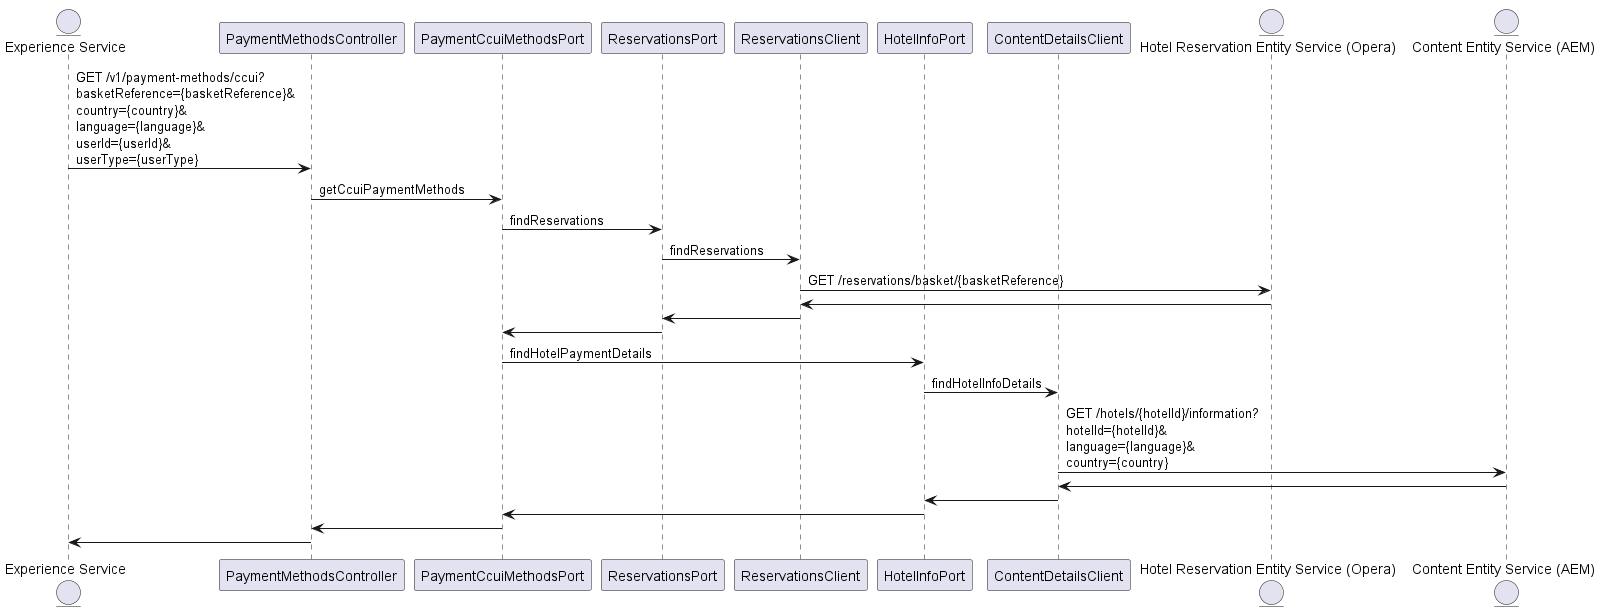

The diagram above was rendered by PlantUML. Its source (embedded in the PNG):
@startuml
entity "Experience Service" as ES
participant PaymentMethodsController as Controller
participant PaymentCcuiMethodsPort as InboundPort

participant ReservationsPort as ReservationsOutboundPort
participant ReservationsClient

participant HotelInfoPort as HotelOutboundPort
participant ContentDetailsClient



entity "Hotel Reservation Entity Service (Opera)" as RSV
entity "Content Entity Service (AEM)" as CONTENT


ES -> Controller: GET /v1/payment-methods/ccui?\nbasketReference={basketReference}&\ncountry={country}&\nlanguage={language}&\nuserId={userId}&\nuserType={userType}
Controller -> InboundPort: getCcuiPaymentMethods

InboundPort -> ReservationsOutboundPort: findReservations
ReservationsOutboundPort -> ReservationsClient: findReservations
ReservationsClient -> RSV: GET /reservations/basket/{basketReference}
ReservationsClient <- RSV
ReservationsOutboundPort <- ReservationsClient
InboundPort <- ReservationsOutboundPort

InboundPort -> HotelOutboundPort: findHotelPaymentDetails
HotelOutboundPort -> ContentDetailsClient: findHotelInfoDetails
ContentDetailsClient -> CONTENT: GET /hotels/{hotelId}/information?\nhotelId={hotelId}&\nlanguage={language}&\ncountry={country}
ContentDetailsClient <- CONTENT
HotelOutboundPort <- ContentDetailsClient
InboundPort <- HotelOutboundPort


Controller <- InboundPort
ES <- Controller
@endum